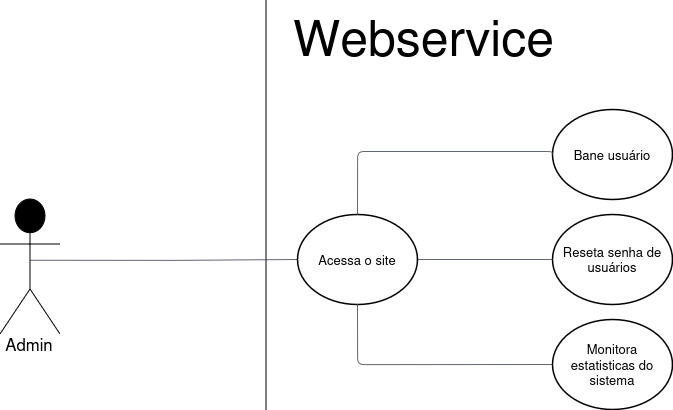

The diagram above was exported from draw.io. Its source (the exported page's mxGraphModel, read from the mxfile embedded in the PNG):
<mxGraphModel dx="1404" dy="598" grid="1" gridSize="10" guides="1" tooltips="1" connect="1" arrows="1" fold="1" page="1" pageScale="1" pageWidth="827" pageHeight="1169" math="0" shadow="0">
  <root>
    <mxCell id="0" />
    <mxCell id="1" parent="0" />
    <mxCell id="rv1rjcz7RFWF5i4fW7ak-12" value="" style="html=1;overflow=block;blockSpacing=1;whiteSpace=wrap;container=1;pointerEvents=0;collapsible=0;recursiveResize=0;fontSize=16.7;spacing=0;strokeOpacity=100;fillOpacity=0;rounded=1;absoluteArcSize=1;arcSize=9;fillColor=#000000;strokeWidth=NaN;lucidId=LJUUXqrL5QhD;" vertex="1" parent="1">
      <mxGeometry x="1936" y="1650" width="445" height="461" as="geometry" />
    </mxCell>
    <mxCell id="rv1rjcz7RFWF5i4fW7ak-13" value="&lt;font style=&quot;font-size: 50px;&quot;&gt;Webservice&lt;/font&gt;" style="text;html=1;align=center;verticalAlign=middle;resizable=0;points=[];autosize=1;strokeColor=none;fillColor=none;" vertex="1" parent="rv1rjcz7RFWF5i4fW7ak-12">
      <mxGeometry x="18" y="13" width="278" height="72" as="geometry" />
    </mxCell>
    <mxCell id="rv1rjcz7RFWF5i4fW7ak-14" value="Admin" style="html=1;overflow=block;blockSpacing=1;shape=umlActor;labelPosition=center;verticalLabelPosition=bottom;verticalAlign=top;whiteSpace=nowrap;fontSize=16.7;spacing=0;strokeOpacity=100;rounded=1;absoluteArcSize=1;arcSize=9;fillColor=#unset;strokeWidth=NaN;lucidId=oGsSwAOaJX75;" vertex="1" parent="1">
      <mxGeometry x="1670" y="1862" width="60" height="135" as="geometry" />
    </mxCell>
    <mxCell id="rv1rjcz7RFWF5i4fW7ak-15" value="Acessa o site" style="html=1;overflow=block;blockSpacing=1;whiteSpace=wrap;ellipse;fontSize=13;spacing=3.8;strokeOpacity=100;fillOpacity=100;rounded=1;absoluteArcSize=1;arcSize=9;fillColor=#ffffff;strokeWidth=1.5;lucidId=AtUUICAOaV4Y;" vertex="1" parent="1">
      <mxGeometry x="1967" y="1877" width="120" height="90" as="geometry" />
    </mxCell>
    <mxCell id="rv1rjcz7RFWF5i4fW7ak-16" value="" style="html=1;jettySize=18;whiteSpace=wrap;fontSize=13;strokeColor=#3a414a;strokeOpacity=100;strokeWidth=0.8;rounded=1;arcSize=12;edgeStyle=orthogonalEdgeStyle;startArrow=none;endArrow=none;exitX=0.5;exitY=0.45;exitPerimeter=0;entryX=0;entryY=0.5;entryPerimeter=0;lucidId=NtUUhThYKUZK;" edge="1" parent="1" source="rv1rjcz7RFWF5i4fW7ak-14" target="rv1rjcz7RFWF5i4fW7ak-15">
      <mxGeometry width="100" height="100" relative="1" as="geometry">
        <Array as="points" />
      </mxGeometry>
    </mxCell>
    <mxCell id="rv1rjcz7RFWF5i4fW7ak-17" value="Bane usuário" style="html=1;overflow=block;blockSpacing=1;whiteSpace=wrap;ellipse;fontSize=13;spacing=3.8;strokeOpacity=100;fillOpacity=100;rounded=1;absoluteArcSize=1;arcSize=9;fillColor=#ffffff;strokeWidth=1.5;lucidId=vuUUEk6_5169;" vertex="1" parent="1">
      <mxGeometry x="2222" y="1772" width="120" height="90" as="geometry" />
    </mxCell>
    <mxCell id="rv1rjcz7RFWF5i4fW7ak-18" value="" style="html=1;jettySize=18;whiteSpace=wrap;fontSize=13;strokeColor=#3a414a;strokeOpacity=100;strokeWidth=0.8;rounded=1;arcSize=12;edgeStyle=orthogonalEdgeStyle;startArrow=none;endArrow=none;exitX=0.5;exitY=0;exitPerimeter=0;entryX=0;entryY=0.5;entryPerimeter=0;lucidId=2wUUKpOwJAg1;" edge="1" parent="1" source="rv1rjcz7RFWF5i4fW7ak-15" target="rv1rjcz7RFWF5i4fW7ak-17">
      <mxGeometry width="100" height="100" relative="1" as="geometry">
        <Array as="points">
          <mxPoint x="2027" y="1814" />
          <mxPoint x="2222" y="1814" />
        </Array>
      </mxGeometry>
    </mxCell>
    <mxCell id="rv1rjcz7RFWF5i4fW7ak-19" value="Reseta senha de usuários" style="html=1;overflow=block;blockSpacing=1;whiteSpace=wrap;ellipse;fontSize=13;spacing=3.8;strokeOpacity=100;fillOpacity=100;rounded=1;absoluteArcSize=1;arcSize=9;fillColor=#ffffff;strokeWidth=1.5;lucidId=sxUUd88yHq6U;" vertex="1" parent="1">
      <mxGeometry x="2222" y="1877" width="120" height="90" as="geometry" />
    </mxCell>
    <mxCell id="rv1rjcz7RFWF5i4fW7ak-20" value="Monitora estatisticas do sistema" style="html=1;overflow=block;blockSpacing=1;whiteSpace=wrap;ellipse;fontSize=13;spacing=3.8;strokeOpacity=100;fillOpacity=100;rounded=1;absoluteArcSize=1;arcSize=9;fillColor=#ffffff;strokeWidth=1.5;lucidId=QxUUKlx~dh4F;" vertex="1" parent="1">
      <mxGeometry x="2222" y="1982" width="120" height="90" as="geometry" />
    </mxCell>
    <mxCell id="rv1rjcz7RFWF5i4fW7ak-21" value="" style="html=1;jettySize=18;whiteSpace=wrap;fontSize=13;strokeColor=#3a414a;strokeOpacity=100;strokeWidth=0.8;rounded=1;arcSize=12;edgeStyle=orthogonalEdgeStyle;startArrow=none;endArrow=none;exitX=1;exitY=0.5;exitPerimeter=0;entryX=0;entryY=0.5;entryPerimeter=0;lucidId=zyUUtBmWH2g4;" edge="1" parent="1" source="rv1rjcz7RFWF5i4fW7ak-15" target="rv1rjcz7RFWF5i4fW7ak-19">
      <mxGeometry width="100" height="100" relative="1" as="geometry">
        <Array as="points" />
      </mxGeometry>
    </mxCell>
    <mxCell id="rv1rjcz7RFWF5i4fW7ak-22" value="" style="html=1;jettySize=18;whiteSpace=wrap;fontSize=13;strokeColor=#3a414a;strokeOpacity=100;strokeWidth=0.8;rounded=1;arcSize=12;edgeStyle=orthogonalEdgeStyle;startArrow=none;endArrow=none;exitX=0.5;exitY=1;exitPerimeter=0;entryX=0;entryY=0.5;entryPerimeter=0;lucidId=FyUULRyk~PYq;" edge="1" parent="1" source="rv1rjcz7RFWF5i4fW7ak-15" target="rv1rjcz7RFWF5i4fW7ak-20">
      <mxGeometry width="100" height="100" relative="1" as="geometry">
        <Array as="points" />
      </mxGeometry>
    </mxCell>
  </root>
</mxGraphModel>